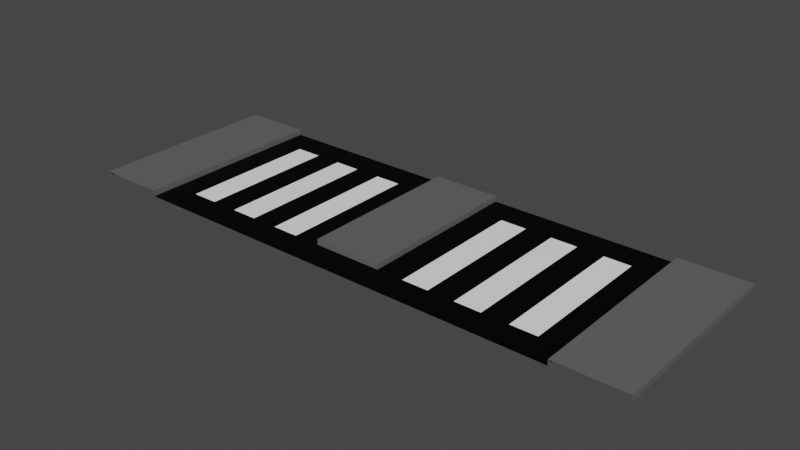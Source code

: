 # Source: junction_02.blend  (saved by Blender 2.80.75; exported with 4.5.12 LTS)
import bpy
from mathutils import Matrix  # noqa: F401  (used for matrix-valued properties, if any)

bpy.ops.wm.read_factory_settings(use_empty=True)
scene = bpy.context.scene
scene.name = 'Scene'

# ---- collections
col_collection = bpy.data.collections.new('Collection'); scene.collection.children.link(col_collection)

# ---- images (referenced by path relative to the original .blend; pixels are not part of the script)
import os
ASSET_DIR = os.environ.get("B2B_ASSET_DIR", "")  # directory of the original .blend (textures are referenced by path, not embedded)
HERE = os.path.dirname(os.path.abspath(__file__))  # packed textures are extracted next to this script under _unpacked/

def load_image(name, relpath, width, height, colorspace="sRGB"):
    """Load a texture the original file referenced (path relative to the .blend, or extracted next to this script)."""
    p = next((c for c in (os.path.join(HERE, relpath), os.path.join(ASSET_DIR, relpath)) if relpath and os.path.exists(c)), "")
    if p:
        img = bpy.data.images.load(p, check_existing=True)
        img.name = name
    else:  # same state as the original file: an image datablock whose file is absent (Cycles renders it pink)
        img = bpy.data.images.new(name, width, height)
        img.source = "FILE"
        img.filepath = "//" + (relpath or name)
    img.colorspace_settings.name = colorspace
    return img
img_junction_01 = load_image('junction_01', 'junction_02.png', 1024, 1024, 'sRGB')

# ---- materials (node trees are filled in below, after node groups)
mat_material_001 = bpy.data.materials.new('Material.001')
mat_material_002 = bpy.data.materials.new('Material.002')
mat_material_003 = bpy.data.materials.new('Material.003')

# ---- material node trees
mat_material_001.use_nodes = True; mat_material_001.node_tree.nodes.clear()
_N = mat_material_001.node_tree.nodes; _L = mat_material_001.node_tree.links
n0 = _N.new('ShaderNodeOutputMaterial'); n0.name = 'Material Output'; n0.location = (300, 300)
n1 = _N.new('ShaderNodeBsdfPrincipled'); n1.name = 'Principled BSDF'; n1.location = (10, 300)
n1.distribution = 'GGX'
n1.subsurface_method = 'BURLEY'
n1.inputs[0].default_value = (1.0, 1.0, 1.0, 1.0)
n1.inputs[3].default_value = 1.45
n1.inputs[27].default_value = (0.0, 0.0, 0.0, 1.0)
n1.inputs[28].default_value = 1.0
n2 = _N.new('ShaderNodeTexImage'); n2.name = 'Image Texture'; n2.location = (-4, 597)
n2.image = img_junction_01
_L.new(n1.outputs[0], n0.inputs[0])
n0.is_active_output = True
mat_material_002.use_nodes = True; mat_material_002.node_tree.nodes.clear()
_N = mat_material_002.node_tree.nodes; _L = mat_material_002.node_tree.links
n0 = _N.new('ShaderNodeOutputMaterial'); n0.name = 'Material Output'; n0.location = (300, 300)
n1 = _N.new('ShaderNodeBsdfPrincipled'); n1.name = 'Principled BSDF'; n1.location = (10, 300)
n1.distribution = 'GGX'
n1.subsurface_method = 'BURLEY'
n1.inputs[0].default_value = (0.0, 0.0, 0.0, 1.0)
n1.inputs[3].default_value = 1.45
n1.inputs[13].default_value = 0.1261
n1.inputs[27].default_value = (0.0, 0.0, 0.0, 1.0)
n1.inputs[28].default_value = 1.0
n2 = _N.new('ShaderNodeTexImage'); n2.name = 'Image Texture'; n2.location = (24, 586)
n2.image = img_junction_01
_L.new(n1.outputs[0], n0.inputs[0])
n0.is_active_output = True
mat_material_003.use_nodes = True; mat_material_003.node_tree.nodes.clear()
_N = mat_material_003.node_tree.nodes; _L = mat_material_003.node_tree.links
n0 = _N.new('ShaderNodeOutputMaterial'); n0.name = 'Material Output'; n0.location = (300, 300)
n1 = _N.new('ShaderNodeBsdfPrincipled'); n1.name = 'Principled BSDF'; n1.location = (10, 300)
n1.distribution = 'GGX'
n1.subsurface_method = 'BURLEY'
n1.inputs[0].default_value = (0.1193, 0.1193, 0.1193, 1.0)
n1.inputs[3].default_value = 1.45
n1.inputs[27].default_value = (0.0, 0.0, 0.0, 1.0)
n1.inputs[28].default_value = 1.0
n2 = _N.new('ShaderNodeTexImage'); n2.name = 'Image Texture'; n2.location = (20, 595)
n2.image = img_junction_01
_L.new(n1.outputs[0], n0.inputs[0])
n0.is_active_output = True

# ---- world
world_world = bpy.data.worlds.new('World'); scene.world = world_world
world_world.use_nodes = True; world_world.node_tree.nodes.clear()
_N = world_world.node_tree.nodes; _L = world_world.node_tree.links
n0 = _N.new('ShaderNodeOutputWorld'); n0.name = 'World Output'; n0.location = (300, 300)
n1 = _N.new('ShaderNodeBackground'); n1.name = 'Background'; n1.location = (10, 300)
n1.inputs[0].default_value = (0.05088, 0.05088, 0.05088, 1.0)
_L.new(n1.outputs[0], n0.inputs[0])
n0.is_active_output = True
world_world.color = (0.05088, 0.05088, 0.05088)
world_world.use_sun_shadow = False
world_world.sun_shadow_jitter_overblur = 0.0

# ---- meshes
me_plane = bpy.data.meshes.new('Plane')
me_plane.from_pydata([(-5.132, 3.5, -1.863e-09), (-5.132, 3.5, 0.1), (-3.912, -1.192e-07, -1.863e-09), (-3.912, -1.192e-07, 0.1), (-5.132, -1.192e-07, 0.1), (-5.132, -1.192e-07, -1.863e-09), (-3.912, 0.5, -1.863e-09), (-3.912, 0.5, 0.1), (-5.132, 0.5, 0.1), (-5.132, 0.5, -1.863e-09), (-3.912, 3.5, 0.1), (-3.912, 3.5, -1.863e-09), (3.912, -1.192e-07, -1.863e-09), (3.912, -1.192e-07, 0.1), (5.132, -1.192e-07, 0.1), (5.132, -1.192e-07, -1.863e-09), (3.912, 0.5, -1.863e-09), (3.912, 0.5, 0.1), (5.132, 0.5, 0.1), (5.132, 0.5, -1.863e-09), (3.912, 3.5, -1.863e-09), (3.912, 3.5, 0.1), (5.132, 3.5, 0.1), (5.132, 3.5, -1.863e-09), (3.912, 3.0, 0.1), (3.912, 3.0, -1.863e-09), (-3.912, 3.0, -1.863e-09), (-3.912, 3.0, 0.1), (5.132, 3.0, -1.863e-09), (5.132, 3.0, 0.1), (-5.132, 3.0, 0.1), (-5.132, 3.0, -1.863e-09), (0.0, -1.192e-07, -1.863e-09), (-0.6096, 0.5, -1.863e-09), (-0.6096, 0.5, 0.1), (0.6096, 0.5, 0.1), (0.6096, 0.5, -1.863e-09), (-0.6096, 3.5, -1.863e-09), (-0.6096, 3.5, 0.1), (0.6096, 3.5, 0.1), (0.6096, 3.5, -1.863e-09), (-0.6096, 3.0, 0.1), (-0.6096, 3.0, -1.863e-09), (0.6096, 3.0, -1.863e-09), (0.6096, 3.0, 0.1), (1.081, 3.0, -1.863e-09), (1.553, 3.0, -1.863e-09), (2.025, 3.0, -1.863e-09), (2.497, 3.0, -1.863e-09), (2.969, 3.0, -1.863e-09), (3.441, 3.0, -1.863e-09), (1.081, 0.5, -1.863e-09), (1.553, 0.5, -1.863e-09), (2.025, 0.5, -1.863e-09), (2.497, 0.5, -1.863e-09), (2.969, 0.5, -1.863e-09), (3.441, 0.5, -1.863e-09), (-3.441, 0.5, -1.863e-09), (-2.969, 0.5, -1.863e-09), (-2.497, 0.5, -1.863e-09), (-2.025, 0.5, -1.863e-09), (-1.553, 0.5, -1.863e-09), (-1.081, 0.5, -1.863e-09), (-1.081, 3.0, -1.863e-09), (-1.553, 3.0, -1.863e-09), (-2.025, 3.0, -1.863e-09), (-2.497, 3.0, -1.863e-09), (-2.969, 3.0, -1.863e-09), (-3.441, 3.0, -1.863e-09)], [], [(6, 7, 3, 2), (7, 8, 4, 3), (8, 9, 5, 4), (25, 24, 21, 20), (16, 12, 13, 17), (17, 13, 14, 18), (18, 14, 15, 19), (29, 28, 23, 22), (27, 26, 11, 10), (31, 30, 1, 0), (24, 29, 22, 21), (30, 27, 10, 1), (8, 7, 27, 30), (17, 18, 29, 24), (9, 8, 30, 31), (7, 6, 26, 27), (18, 19, 28, 29), (16, 17, 24, 25), (6, 2, 32, 12, 16), (42, 41, 38, 37), (44, 43, 40, 39), (41, 44, 39, 38), (34, 35, 44, 41), (35, 36, 43, 44), (33, 34, 41, 42), (35, 34, 33, 36), (62, 33, 42, 63), (45, 43, 36, 51), (20, 40, 43, 45, 46, 47, 48, 49, 50, 25), (25, 50, 56, 16), (50, 49, 55, 56), (49, 48, 54, 55), (48, 47, 53, 54), (47, 46, 52, 53), (46, 45, 51, 52), (6, 57, 68, 26), (57, 58, 67, 68), (58, 59, 66, 67), (59, 60, 65, 66), (60, 61, 64, 65), (61, 62, 63, 64), (42, 37, 11, 26, 68, 67, 66, 65, 64, 63)])
me_plane.polygons.foreach_set('material_index', [2, 2, 2, 2, 2, 2, 2, 2, 2, 2, 2, 2, 2, 2, 2, 2, 2, 2, 1, 2, 2, 2, 2, 2, 2, 2, 1, 1, 1, 1, 0, 1, 0, 1, 0, 1, 0, 1, 0, 1, 0, 1])
_uv = me_plane.uv_layers.new(name='UVMap')
_uv.uv.foreach_set('vector', [0.9706, 0.0639, 0.9559, 0.0639, 0.9559, 3.859e-09, 0.9706, 0.0, 0.1793, 0.486, 0.0, 0.486, 0.0, 0.4221, 0.1793, 0.4221, 0.9706, 0.3834, 0.9853, 0.3834, 0.9853, 0.4473, 0.9706, 0.4473, 0.5526, 0.486, 0.5379, 0.486, 0.5379, 0.4221, 0.5526, 0.4221, 0.5526, 0.8055, 0.5526, 0.8694, 0.5379, 0.8694, 0.5379, 0.8055, 0.1793, 0.486, 0.1793, 0.4221, 0.3586, 0.4221, 0.3586, 0.486, 0.9853, 0.0639, 0.9853, 1.816e-15, 1.0, 0.0, 1.0, 0.0639, 0.9853, 0.3834, 1.0, 0.3834, 1.0, 0.4473, 0.9853, 0.4473, 0.9559, 0.3834, 0.9706, 0.3834, 0.9706, 0.4473, 0.9559, 0.4473, 0.9853, 0.0639, 0.9706, 0.0639, 0.9706, 0.0, 0.9853, 0.0, 0.1793, 0.8055, 0.3586, 0.8055, 0.3586, 0.8694, 0.1793, 0.8694, 7.012e-08, 0.8055, 0.1793, 0.8055, 0.1793, 0.8694, 7.012e-08, 0.8694, 0.0, 0.486, 0.1793, 0.486, 0.1793, 0.8055, 7.012e-08, 0.8055, 0.1793, 0.486, 0.3586, 0.486, 0.3586, 0.8055, 0.1793, 0.8055, 0.9853, 0.3834, 0.9706, 0.3834, 0.9706, 0.0639, 0.9853, 0.0639, 0.9559, 0.0639, 0.9706, 0.0639, 0.9706, 0.3834, 0.9559, 0.3834, 0.9853, 0.0639, 1.0, 0.0639, 1.0, 0.3834, 0.9853, 0.3834, 0.5526, 0.8055, 0.5379, 0.8055, 0.5379, 0.486, 0.5526, 0.486, 0.8824, 0.0, 0.9559, 0.0, 0.9559, 0.5, 0.9559, 1.0, 0.8824, 1.0, 0.582, 0.486, 0.5673, 0.486, 0.5673, 0.4221, 0.582, 0.4221, 0.5526, 0.7416, 0.5673, 0.7416, 0.5673, 0.8055, 0.5526, 0.8055, 0.3586, 0.7416, 0.5379, 0.7416, 0.5379, 0.8055, 0.3586, 0.8055, 0.3586, 0.4221, 0.5379, 0.4221, 0.5379, 0.7416, 0.3586, 0.7416, 0.5526, 0.4221, 0.5673, 0.4221, 0.5673, 0.7416, 0.5526, 0.7416, 0.582, 0.8055, 0.5673, 0.8055, 0.5673, 0.486, 0.582, 0.486, 0.5967, 0.4221, 0.5967, 0.5779, 0.582, 0.5779, 0.582, 0.4221, 0.8824, 0.3618, 0.8824, 0.4221, 0.5147, 0.4221, 0.5147, 0.3618, 0.3676, 0.3618, 0.3676, 0.4221, 1.753e-08, 0.4221, 1.315e-08, 0.3618, 0.4412, 0.0, 0.4412, 0.4221, 0.3676, 0.4221, 0.3676, 0.3618, 0.3676, 0.3015, 0.3676, 0.2412, 0.3676, 0.1809, 0.3676, 0.1206, 0.3676, 0.0603, 0.3676, 6.094e-08, 0.3676, 6.094e-08, 0.3676, 0.0603, 0.0, 0.0603, 0.0, 4.57e-07, 0.3676, 0.0603, 0.3676, 0.1206, 4.383e-09, 0.1206, 0.0, 0.0603, 0.3676, 0.1206, 0.3676, 0.1809, 4.383e-09, 0.1809, 4.383e-09, 0.1206, 0.3676, 0.1809, 0.3676, 0.2412, 8.765e-09, 0.2412, 4.383e-09, 0.1809, 0.3676, 0.2412, 0.3676, 0.3015, 1.315e-08, 0.3015, 8.765e-09, 0.2412, 0.3676, 0.3015, 0.3676, 0.3618, 1.315e-08, 0.3618, 1.315e-08, 0.3015, 0.8824, 3.961e-07, 0.8824, 0.0603, 0.5147, 0.0603, 0.5147, 9.141e-08, 0.8824, 0.0603, 0.8824, 0.1206, 0.5147, 0.1206, 0.5147, 0.0603, 0.8824, 0.1206, 0.8824, 0.1809, 0.5147, 0.1809, 0.5147, 0.1206, 0.8824, 0.1809, 0.8824, 0.2412, 0.5147, 0.2412, 0.5147, 0.1809, 0.8824, 0.2412, 0.8824, 0.3015, 0.5147, 0.3015, 0.5147, 0.2412, 0.8824, 0.3015, 0.8824, 0.3618, 0.5147, 0.3618, 0.5147, 0.3015, 0.5147, 0.4221, 0.4412, 0.4221, 0.4412, 0.0, 0.5147, 9.141e-08, 0.5147, 0.0603, 0.5147, 0.1206, 0.5147, 0.1809, 0.5147, 0.2412, 0.5147, 0.3015, 0.5147, 0.3618])
me_plane.materials.append(mat_material_001)
me_plane.materials.append(mat_material_002)
me_plane.materials.append(mat_material_003)
me_plane.use_remesh_preserve_volume = False
me_plane.use_remesh_preserve_attributes = False
me_plane.use_mirror_vertex_groups = False
me_plane.update()

# ---- objects
ob_plane = bpy.data.objects.new('Plane', me_plane)

# ---- transforms, parenting, visibility, modifiers, constraints
ob_plane.location = (0.0, 0.0, 0.0)
ob_plane.lineart.crease_threshold = 0.0

# ---- collection membership
col_collection.objects.link(ob_plane)

# ---- scene / render settings (as saved in the file)
scene.frame_start = 1; scene.frame_end = 10000; scene.frame_set(0)
scene.render.engine = 'CYCLES'
scene.render.image_settings.file_format = 'FFMPEG'
scene.render.image_settings.color_mode = 'RGB'
scene.render.image_settings.compression = 0
scene.render.fps = 3
scene.render.fps_base = 0.1
scene.cycles.use_denoising = False
scene.cycles.samples = 128
scene.cycles.sampling_pattern = 'TABULATED_SOBOL'
scene.cycles.use_adaptive_sampling = False
scene.cycles.use_light_tree = False
scene.view_settings.look = 'High Contrast'
scene.view_settings.view_transform = 'Filmic'
bpy.context.view_layer.update()

# ---- added for rendering (the .blend has no active camera and no usable light): camera, sun
cam_auto = bpy.data.cameras.new('AutoCamera')
cam_auto.lens = 50.0
cam_auto.sensor_width = 36.0
cam_auto.clip_end = 1000.0
ob_auto_camera = bpy.data.objects.new('AutoCamera', cam_auto)
scene.collection.objects.link(ob_auto_camera)
ob_auto_camera.location = (10.0332, -10.2898, 8.07654)
ob_auto_camera.rotation_euler = (1.09748, -7.21219e-08, 0.694738)
scene.camera = ob_auto_camera
light_auto_sun = bpy.data.lights.new('AutoSun', 'SUN')
light_auto_sun.energy = 3.0
light_auto_sun.angle = 0.0523599
ob_auto_sun = bpy.data.objects.new('AutoSun', light_auto_sun)
scene.collection.objects.link(ob_auto_sun)
ob_auto_sun.rotation_euler = (0.872665, 0.174533, 0.523599)
bpy.context.view_layer.update()
